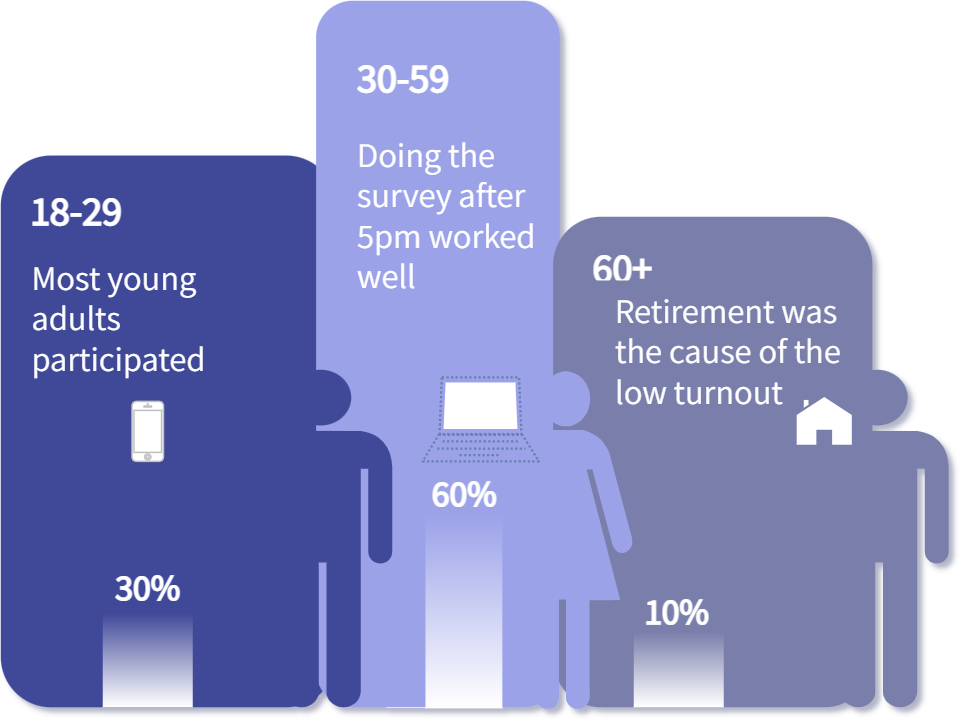

The diagram above was exported from draw.io. Its source (the exported page's mxGraphModel, read from the mxfile embedded in the PNG):
<mxGraphModel dx="1043" dy="1605" grid="1" gridSize="10" guides="1" tooltips="1" connect="1" arrows="1" fold="1" page="1" pageScale="1" pageWidth="850" pageHeight="1100" math="0" shadow="1">
  <root>
    <mxCell id="0" />
    <mxCell id="1" parent="0" />
    <mxCell id="RMt-2top2yLwLbbbMtCM-50" value="" style="rounded=0;whiteSpace=wrap;html=1;fontColor=#FFFFFF;fillColor=none;rotation=90;strokeColor=#FFFFFF;fontFamily=Assistant;fontSource=https%3A%2F%2Ffonts.googleapis.com%2Fcss%3Ffamily%3DAssistant;" vertex="1" parent="1">
      <mxGeometry x="413.75" y="241.25" width="167.5" height="60" as="geometry" />
    </mxCell>
    <mxCell id="RMt-2top2yLwLbbbMtCM-1" value="" style="rounded=1;whiteSpace=wrap;html=1;rotation=90;strokeColor=none;fillColor=#404898;fontFamily=Assistant;fontSource=https%3A%2F%2Ffonts.googleapis.com%2Fcss%3Ffamily%3DAssistant;" vertex="1" parent="1">
      <mxGeometry x="137.97" y="59.22" width="367.82" height="223.75" as="geometry" />
    </mxCell>
    <mxCell id="RMt-2top2yLwLbbbMtCM-10" value="" style="rounded=1;whiteSpace=wrap;html=1;rotation=90;strokeColor=none;fillColor=#9ba2e8;fontFamily=Assistant;fontSource=https%3A%2F%2Ffonts.googleapis.com%2Fcss%3Ffamily%3DAssistant;" vertex="1" parent="1">
      <mxGeometry x="266" y="38.25" width="471" height="162.5" as="geometry" />
    </mxCell>
    <mxCell id="RMt-2top2yLwLbbbMtCM-11" value="" style="rounded=1;whiteSpace=wrap;html=1;rotation=90;strokeColor=none;fillColor=#7a7eaa;fontFamily=Assistant;fontSource=https%3A%2F%2Ffonts.googleapis.com%2Fcss%3Ffamily%3DAssistant;" vertex="1" parent="1">
      <mxGeometry x="521.2" y="85.06" width="327" height="212.88" as="geometry" />
    </mxCell>
    <mxCell id="RMt-2top2yLwLbbbMtCM-9" value="" style="shape=mxgraph.signs.people.man_1;html=1;pointerEvents=1;fillColor=#404898;strokeColor=none;verticalLabelPosition=bottom;verticalAlign=top;align=center;fontColor=#FFFFFF;fontFamily=Assistant;fontSource=https%3A%2F%2Ffonts.googleapis.com%2Fcss%3Ffamily%3DAssistant;" vertex="1" parent="1">
      <mxGeometry x="378" y="130" width="93" height="225" as="geometry" />
    </mxCell>
    <mxCell id="RMt-2top2yLwLbbbMtCM-14" value="" style="shape=mxgraph.signs.people.man_1;html=1;pointerEvents=1;fillColor=#7A7EAA;strokeColor=none;verticalLabelPosition=bottom;verticalAlign=top;align=center;fontColor=#FFFFFF;fontFamily=Assistant;fontSource=https%3A%2F%2Ffonts.googleapis.com%2Fcss%3Ffamily%3DAssistant;" vertex="1" parent="1">
      <mxGeometry x="749" y="130" width="93" height="225" as="geometry" />
    </mxCell>
    <mxCell id="RMt-2top2yLwLbbbMtCM-21" value="" style="html=1;verticalLabelPosition=bottom;labelBackgroundColor=#ffffff;verticalAlign=top;shadow=0;dashed=0;strokeWidth=1;shape=mxgraph.ios7.misc.iphone;strokeColor=#c0c0c0;fontColor=#FFFFFF;fillColor=#FFFFFF;fontFamily=Assistant;fontSource=https%3A%2F%2Ffonts.googleapis.com%2Fcss%3Ffamily%3DAssistant;" vertex="1" parent="1">
      <mxGeometry x="297.5" y="151.09" width="21" height="40" as="geometry" />
    </mxCell>
    <mxCell id="RMt-2top2yLwLbbbMtCM-40" value="" style="html=1;verticalLabelPosition=bottom;align=center;labelBackgroundColor=#ffffff;verticalAlign=top;strokeWidth=2;strokeColor=none;shadow=0;dashed=0;shape=mxgraph.ios7.icons.home;fontColor=#FFFFFF;fillColor=#FFFFFF;fontFamily=Assistant;fontSource=https%3A%2F%2Ffonts.googleapis.com%2Fcss%3Ffamily%3DAssistant;" vertex="1" parent="1">
      <mxGeometry x="738" y="146.15" width="42" height="33.87" as="geometry" />
    </mxCell>
    <mxCell id="RMt-2top2yLwLbbbMtCM-42" value="" style="verticalLabelPosition=bottom;sketch=0;html=1;fillColor=#9BA2E8;verticalAlign=top;align=center;pointerEvents=1;shape=mxgraph.cisco_safe.design.actor_1;fontColor=#FFFFFF;fontFamily=Assistant;fontSource=https%3A%2F%2Ffonts.googleapis.com%2Fcss%3Ffamily%3DAssistant;" vertex="1" parent="1">
      <mxGeometry x="538" y="131" width="93" height="225" as="geometry" />
    </mxCell>
    <mxCell id="RMt-2top2yLwLbbbMtCM-43" value="" style="rounded=0;whiteSpace=wrap;html=1;fontColor=#FFFFFF;fillColor=default;rotation=90;strokeColor=none;dashed=1;dashPattern=1 1;fontFamily=Assistant;fontSource=https%3A%2F%2Ffonts.googleapis.com%2Fcss%3Ffamily%3DAssistant;textOpacity=0;gradientDirection=west;gradientColor=#404898;" vertex="1" parent="1">
      <mxGeometry x="276.5" y="293.5" width="63" height="60" as="geometry" />
    </mxCell>
    <mxCell id="RMt-2top2yLwLbbbMtCM-51" value="" style="rounded=0;whiteSpace=wrap;html=1;fontColor=#FFFFFF;fillColor=#7A7EAA;rotation=90;strokeColor=none;dashed=1;dashPattern=1 1;fontFamily=Assistant;fontSource=https%3A%2F%2Ffonts.googleapis.com%2Fcss%3Ffamily%3DAssistant;gradientColor=#ffffff;gradientDirection=east;" vertex="1" parent="1">
      <mxGeometry x="637" y="300" width="50" height="60" as="geometry" />
    </mxCell>
    <mxCell id="RMt-2top2yLwLbbbMtCM-52" value="" style="rounded=0;whiteSpace=wrap;html=1;fontColor=#FFFFFF;fillColor=default;rotation=90;strokeColor=none;dashed=1;dashPattern=1 1;fontFamily=Assistant;fontSource=https%3A%2F%2Ffonts.googleapis.com%2Fcss%3Ffamily%3DAssistant;gradientColor=#9BA2E8;gradientDirection=west;" vertex="1" parent="1">
      <mxGeometry x="454.38" y="265.63" width="128.75" height="51.25" as="geometry" />
    </mxCell>
    <mxCell id="RMt-2top2yLwLbbbMtCM-58" value="" style="fontColor=#0066CC;verticalAlign=top;verticalLabelPosition=bottom;labelPosition=center;align=center;html=1;outlineConnect=0;fillColor=#9BA2E8;strokeColor=#6881B3;gradientColor=none;gradientDirection=north;strokeWidth=2;shape=mxgraph.networks.laptop;dashed=1;dashPattern=1 1;fontFamily=Assistant;fontSource=https%3A%2F%2Ffonts.googleapis.com%2Fcss%3Ffamily%3DAssistant;" vertex="1" parent="1">
      <mxGeometry x="491.25" y="135.09" width="77.5" height="56" as="geometry" />
    </mxCell>
    <mxCell id="RMt-2top2yLwLbbbMtCM-59" value="30%" style="text;strokeColor=none;fillColor=none;html=1;fontSize=24;fontStyle=1;verticalAlign=middle;align=center;dashed=1;dashPattern=1 1;fontFamily=Assistant;fontSource=https%3A%2F%2Ffonts.googleapis.com%2Fcss%3Ffamily%3DAssistant;fontColor=#FFFFFF;" vertex="1" parent="1">
      <mxGeometry x="258" y="253.5" width="100" height="40" as="geometry" />
    </mxCell>
    <mxCell id="RMt-2top2yLwLbbbMtCM-60" value="60%" style="text;strokeColor=none;fillColor=none;html=1;fontSize=24;fontStyle=1;verticalAlign=middle;align=center;dashed=1;dashPattern=1 1;fontFamily=Assistant;fontSource=https%3A%2F%2Ffonts.googleapis.com%2Fcss%3Ffamily%3DAssistant;fontColor=#FFFFFF;" vertex="1" parent="1">
      <mxGeometry x="468.75" y="191.09" width="100" height="40" as="geometry" />
    </mxCell>
    <mxCell id="RMt-2top2yLwLbbbMtCM-61" value="10%" style="text;strokeColor=none;fillColor=none;html=1;fontSize=24;fontStyle=1;verticalAlign=middle;align=center;dashed=1;dashPattern=1 1;fontFamily=Assistant;fontSource=https%3A%2F%2Ffonts.googleapis.com%2Fcss%3Ffamily%3DAssistant;fontColor=#FFFFFF;" vertex="1" parent="1">
      <mxGeometry x="611" y="270" width="100" height="40" as="geometry" />
    </mxCell>
    <mxCell id="RMt-2top2yLwLbbbMtCM-62" value="&lt;h1&gt;&lt;font style=&quot;font-size: 27px&quot;&gt;18-29&lt;/font&gt;&lt;/h1&gt;&lt;p&gt;&lt;font style=&quot;font-size: 23px&quot;&gt;Most young adults participated&lt;/font&gt;&lt;/p&gt;" style="text;html=1;strokeColor=none;fillColor=none;spacing=5;spacingTop=-20;whiteSpace=wrap;overflow=hidden;rounded=0;dashed=1;dashPattern=1 1;fontFamily=Assistant;fontSource=https%3A%2F%2Ffonts.googleapis.com%2Fcss%3Ffamily%3DAssistant;fontColor=#FFFFFF;" vertex="1" parent="1">
      <mxGeometry x="226" y="1.53" width="164" height="148.47" as="geometry" />
    </mxCell>
    <mxCell id="RMt-2top2yLwLbbbMtCM-63" value="&lt;h1&gt;&lt;span style=&quot;font-size: 27px&quot;&gt;30-59&lt;/span&gt;&lt;/h1&gt;&lt;p style=&quot;font-size: 23px&quot;&gt;&lt;font style=&quot;font-size: 23px&quot;&gt;Doing the survey after 5pm worked well&lt;/font&gt;&lt;/p&gt;" style="text;html=1;strokeColor=none;fillColor=none;spacing=5;spacingTop=-20;whiteSpace=wrap;overflow=hidden;rounded=0;dashed=1;dashPattern=1 1;fontFamily=Assistant;fontSource=https%3A%2F%2Ffonts.googleapis.com%2Fcss%3Ffamily%3DAssistant;fontColor=#FFFFFF;" vertex="1" parent="1">
      <mxGeometry x="443" y="-86.93" width="127" height="176.93" as="geometry" />
    </mxCell>
    <mxCell id="RMt-2top2yLwLbbbMtCM-64" value="&lt;h1 style=&quot;font-size: 27px&quot;&gt;&lt;font style=&quot;font-size: 27px&quot;&gt;60+&lt;/font&gt;&lt;/h1&gt;&lt;p style=&quot;font-size: 27px&quot;&gt;&lt;br&gt;&lt;/p&gt;" style="text;html=1;strokeColor=none;fillColor=none;spacing=5;spacingTop=-20;whiteSpace=wrap;overflow=hidden;rounded=0;dashed=1;dashPattern=1 1;fontFamily=Assistant;fontSource=https%3A%2F%2Ffonts.googleapis.com%2Fcss%3Ffamily%3DAssistant;fontColor=#FFFFFF;" vertex="1" parent="1">
      <mxGeometry x="599.5" y="38.25000000000001" width="120" height="33.07" as="geometry" />
    </mxCell>
    <mxCell id="RMt-2top2yLwLbbbMtCM-65" value="&lt;span&gt;&lt;font style=&quot;font-size: 23px&quot;&gt;Retirement was the cause of the low turnout&lt;/font&gt;&lt;/span&gt;" style="text;html=1;strokeColor=none;fillColor=none;align=left;verticalAlign=middle;whiteSpace=wrap;rounded=0;dashed=1;dashPattern=1 1;fontFamily=Assistant;fontSource=https%3A%2F%2Ffonts.googleapis.com%2Fcss%3Ffamily%3DAssistant;fontColor=#FFFFFF;" vertex="1" parent="1">
      <mxGeometry x="618" y="103" width="162" height="30" as="geometry" />
    </mxCell>
  </root>
</mxGraphModel>